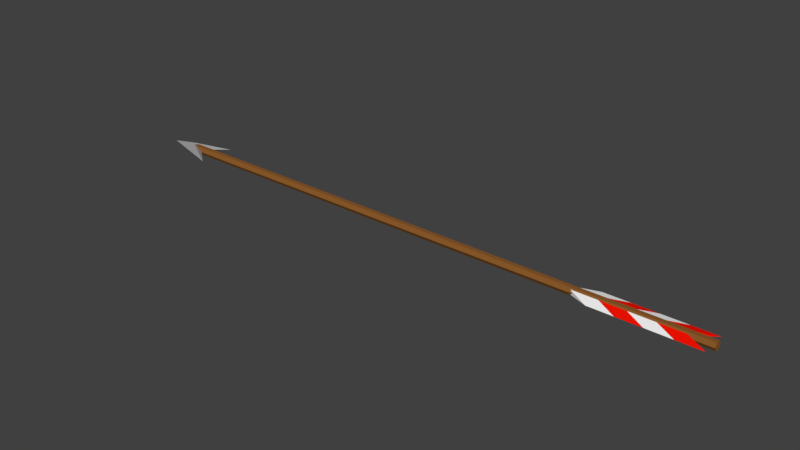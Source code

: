 # Source: Normal_Arrow.blend  (saved by Blender 2.78.0; exported with 4.5.12 LTS)
import bpy
from mathutils import Matrix  # noqa: F401  (used for matrix-valued properties, if any)

bpy.ops.wm.read_factory_settings(use_empty=True)
scene = bpy.context.scene
scene.name = 'Scene'

# ---- collections
col_collection_1 = bpy.data.collections.new('Collection 1'); scene.collection.children.link(col_collection_1)

# ---- materials (node trees are filled in below, after node groups)
mat_material_003 = bpy.data.materials.new('Material.003')
mat_material_003.alpha_threshold = 0.0
mat_material_003.use_transparent_shadow = False
mat_material_003.diffuse_color = (1.0, 1.0, 1.0, 1.0)
mat_material_003.roughness = 0.5
mat_material_004 = bpy.data.materials.new('Material.004')
mat_material_004.alpha_threshold = 0.0
mat_material_004.use_transparent_shadow = False
mat_material_004.diffuse_color = (1.0, 0.006669, 0.0, 1.0)
mat_material_004.roughness = 0.5
mat_material = bpy.data.materials.new('Material')
mat_material.alpha_threshold = 0.0
mat_material.use_transparent_shadow = False
mat_material.diffuse_color = (0.3264, 0.3264, 0.3264, 1.0)
mat_material.roughness = 0.5
mat_material.line_color = (0.0, 0.0, 0.0, 1.0)
mat_material_001 = bpy.data.materials.new('Material.001')
mat_material_001.alpha_threshold = 0.0
mat_material_001.use_transparent_shadow = False
mat_material_001.diffuse_color = (0.2582, 0.1022, 0.02416, 1.0)
mat_material_001.roughness = 0.5

# ---- material node trees

# ---- world
world_world = bpy.data.worlds.new('World'); scene.world = world_world
world_world.color = (0.05088, 0.05088, 0.05088)
world_world.use_sun_shadow = False
world_world.sun_shadow_jitter_overblur = 0.0
world_world.cycles.sampling_method = 'MANUAL'

# ---- meshes
me_cube_002 = bpy.data.meshes.new('Cube.002')
me_cube_002.from_pydata([(-0.2623, 0.09164, 0.0), (-0.0867, 0.09164, 0.0), (0.4401, 0.09164, 0.0), (0.2645, 0.09164, 0.0), (0.08888, 0.09164, 0.0), (-0.2645, 0.0, 0.02025), (-0.2623, -0.09164, 0.0), (-0.0867, -0.09164, 0.0), (0.4401, -0.09164, 0.0), (-0.4401, 0.0, -0.02025), (-0.4401, 0.0, 0.02025), (0.2623, 0.0, -0.02025), (0.2623, 0.0, 0.02025), (0.2645, -0.09164, 0.0), (0.0867, 0.0, -0.02025), (0.0867, 0.0, 0.02025), (-0.2645, 0.0, -0.02025), (0.08888, -0.09164, 0.0), (-0.08888, 0.0, 0.02025), (-0.08888, 0.0, -0.02025)], [], [(9, 10, 0), (4, 3, 14, 19), (1, 0, 10, 5), (3, 2, 11, 14), (2, 12, 11), (2, 3, 15, 12), (4, 1, 5, 18), (0, 1, 16, 9), (3, 4, 18, 15), (1, 4, 19, 16), (9, 6, 10), (17, 19, 14, 13), (7, 5, 10, 6), (13, 14, 11, 8), (8, 11, 12), (8, 12, 15, 13), (17, 18, 5, 7), (6, 9, 16, 7), (13, 15, 18, 17), (7, 16, 19, 17)])
me_cube_002.polygons.foreach_set('material_index', [0, 0, 0, 1, 1, 1, 1, 0, 0, 1, 0, 0, 0, 1, 1, 1, 1, 0, 0, 1])
me_cube_002.materials.append(mat_material_003)
me_cube_002.materials.append(mat_material_004)
me_cube_002.use_remesh_preserve_volume = False
me_cube_002.use_remesh_preserve_attributes = False
me_cube_002.use_mirror_vertex_groups = False
me_cube_002.update()
me_cube_001 = bpy.data.meshes.new('Cube.001')
me_cube_001.from_pydata([(-0.01783, -0.0008356, 0.0295), (-0.1812, -0.0008356, 0.0), (0.04525, -0.0008356, 0.0), (-0.01783, -0.0008356, -0.0295), (0.1812, 0.1098, 0.0), (0.1812, -0.1098, 0.0)], [], [(2, 0, 5), (0, 1, 5), (4, 1, 0), (4, 0, 2), (2, 5, 3), (3, 5, 1), (4, 3, 1), (4, 2, 3)])
me_cube_001.materials.append(mat_material)
me_cube_001.use_remesh_preserve_volume = False
me_cube_001.use_remesh_preserve_attributes = False
me_cube_001.use_mirror_vertex_groups = False
me_cube_001.update()
me_circle = bpy.data.meshes.new('Circle')
me_circle.from_pydata([(-0.866, -0.5, -66.67), (-1.289e-05, -1.0, -66.67), (0.866, 0.5, -66.67), (1.298e-05, 1.0, 66.67), (-0.866, 0.5, 66.67), (-0.866, -0.5, 66.67), (1.307e-05, -1.0, 66.67), (0.866, -0.5, 66.67), (0.866, 0.5, 66.67), (-1.298e-05, 1.0, -66.67), (0.866, -0.5, -66.67), (-0.866, 0.5, -66.67)], [], [(9, 3, 8, 2), (10, 7, 6, 1), (0, 5, 4, 11), (2, 8, 7, 10), (1, 6, 5, 0), (11, 4, 3, 9), (4, 5, 6, 7, 8, 3), (11, 9, 2, 10, 1, 0)])
me_circle.materials.append(mat_material_001)
me_circle.use_remesh_preserve_volume = False
me_circle.use_remesh_preserve_attributes = False
me_circle.use_mirror_vertex_groups = False
me_circle.update()

# ---- objects
ob_cube_001 = bpy.data.objects.new('Cube.001', me_cube_002)
ob_cube = bpy.data.objects.new('Cube', me_cube_001)
ob_circle = bpy.data.objects.new('Circle', me_circle)

# ---- transforms, parenting, visibility, modifiers, constraints
ob_cube_001.location = (1.538, 0.0, 0.0)
ob_cube_001.lineart.crease_threshold = 0.0
ob_cube.location = (-1.981, 0.0008357, 0.0)
ob_cube.scale = (1.183, 1.183, 1.183)
ob_cube.lineart.crease_threshold = 0.0
ob_circle.location = (0.0, 0.0, 0.0)
ob_circle.rotation_euler = (-1.344e-07, 1.571, 0.0)
ob_circle.scale = (0.03, 0.03, 0.03)
ob_circle.lineart.crease_threshold = 0.0

# ---- collection membership
col_collection_1.objects.link(ob_cube_001)
col_collection_1.objects.link(ob_cube)
col_collection_1.objects.link(ob_circle)

# ---- scene / render settings (as saved in the file)
scene.frame_start = 1; scene.frame_end = 250; scene.frame_set(1)
scene.render.engine = 'BLENDER_EEVEE_NEXT'
scene.render.resolution_percentage = 50
scene.render.dither_intensity = 0.0
scene.cycles.use_denoising = False
scene.cycles.samples = 128
scene.cycles.sampling_pattern = 'TABULATED_SOBOL'
scene.cycles.light_sampling_threshold = 0.0
scene.cycles.use_adaptive_sampling = False
scene.cycles.use_light_tree = False
scene.cycles.blur_glossy = 0.0
scene.cycles.sample_clamp_indirect = 0.0
scene.view_settings.view_transform = 'Standard'
bpy.context.view_layer.update()

# ---- added for rendering (the .blend has no active camera and no usable light): camera, sun
cam_auto = bpy.data.cameras.new('AutoCamera')
cam_auto.lens = 50.0
cam_auto.sensor_width = 36.0
cam_auto.clip_end = 1000.0
ob_auto_camera = bpy.data.objects.new('AutoCamera', cam_auto)
scene.collection.objects.link(ob_auto_camera)
ob_auto_camera.location = (3.79202, -4.66691, 3.11183)
ob_auto_camera.rotation_euler = (1.09748, -7.21219e-08, 0.694738)
scene.camera = ob_auto_camera
light_auto_sun = bpy.data.lights.new('AutoSun', 'SUN')
light_auto_sun.energy = 3.0
light_auto_sun.angle = 0.0523599
ob_auto_sun = bpy.data.objects.new('AutoSun', light_auto_sun)
scene.collection.objects.link(ob_auto_sun)
ob_auto_sun.rotation_euler = (0.872665, 0.174533, 0.523599)
bpy.context.view_layer.update()
